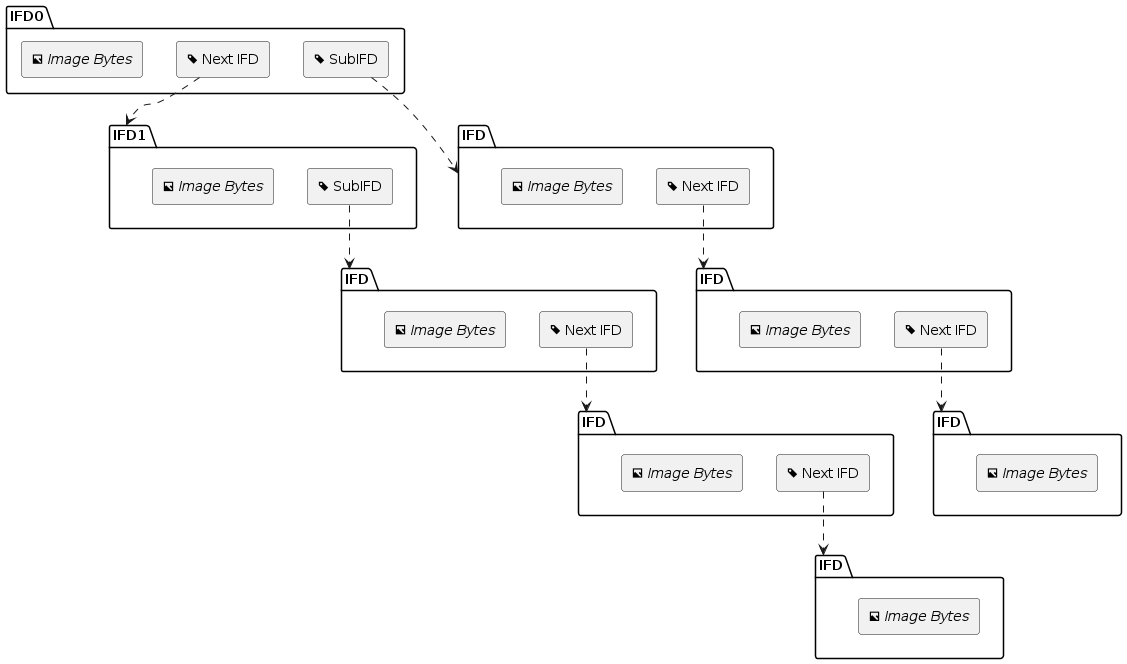

The diagram above was rendered by PlantUML. Its source (embedded in the PNG):
@startuml
skinparam backgroundColor transparent
skinparam hyperlinkColor #0c4a6e
skinparam hyperlinkUnderline false

folder IFD0 #ffffff {
    rectangle "<&tag> Next IFD" as IFD0_Tag_NextIFD
    rectangle "<&tag> SubIFD" as IFD0_Tag_SubIFD
    rectangle "<&image> //Image Bytes//" as IFD0_Data
}

folder IFD1 #ffffff {
    rectangle "<&tag> SubIFD" as IFD1_Tag_SubIFD
    rectangle "<&image> //Image Bytes//" as IFD1_Data
}

IFD0_Tag_NextIFD ..> IFD1

folder IFD as IFDm0s1 {
    rectangle "<&tag> Next IFD" as IFDm0s1_Tag_NextIFD
    rectangle "<&image> //Image Bytes//" as IFDm0s1_Data
}

IFD0_Tag_SubIFD ..> IFDm0s1

folder IFD as IFDm0s2 {
    rectangle "<&tag> Next IFD" as IFDm0s2_Tag_NextIFD
    rectangle "<&image> //Image Bytes//" as IFDm0s2_Data
}

IFDm0s1_Tag_NextIFD ..> IFDm0s2

folder IFD as IFDm0s3 {
    rectangle "<&image> //Image Bytes//" as IFDm0s3_Data
}

IFDm0s2_Tag_NextIFD ..> IFDm0s3

folder IFD as IFDm1s1 {
    rectangle "<&tag> Next IFD" as IFDm1s1_Tag_NextIFD
    rectangle "<&image> //Image Bytes//" as IFDm1s1_Data
}

IFD1_Tag_SubIFD ..> IFDm1s1

folder IFD as IFDm1s2 {
    rectangle "<&tag> Next IFD" as IFDm1s2_Tag_NextIFD
    rectangle "<&image> //Image Bytes//" as IFDm1s2_Data
}

IFDm1s1_Tag_NextIFD ..> IFDm1s2

folder IFD as IFDm1s3 {
    rectangle "<&image> //Image Bytes//" as IFDm1s3_Data
}

IFDm1s2_Tag_NextIFD ..> IFDm1s3
@enduml